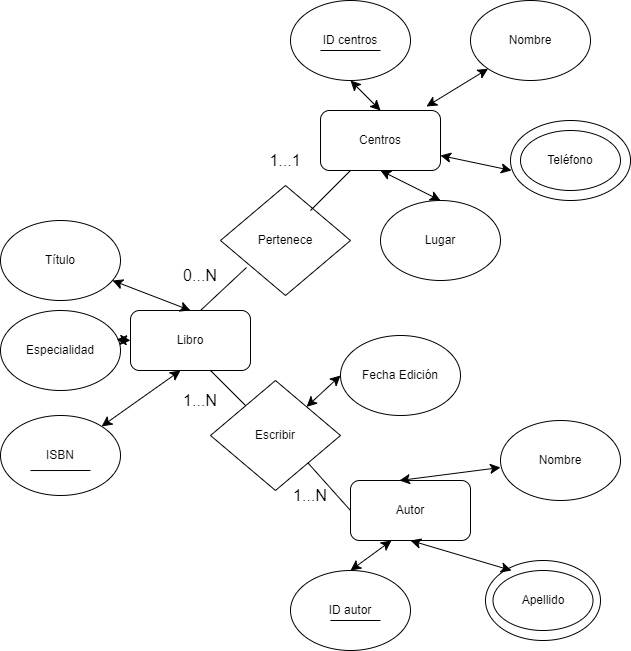

The diagram above was exported from draw.io. Its source (the exported page's mxGraphModel, read from the mxfile embedded in the PNG):
<mxGraphModel dx="1674" dy="830" grid="1" gridSize="10" guides="1" tooltips="1" connect="1" arrows="1" fold="1" page="1" pageScale="1" pageWidth="827" pageHeight="1169" math="0" shadow="0">
  <root>
    <mxCell id="WIyWlLk6GJQsqaUBKTNV-0" />
    <mxCell id="WIyWlLk6GJQsqaUBKTNV-1" parent="WIyWlLk6GJQsqaUBKTNV-0" />
    <mxCell id="jAYkcPosP87EpbTQbtvE-3" value="Telefono" style="ellipse;whiteSpace=wrap;html=1;" vertex="1" parent="WIyWlLk6GJQsqaUBKTNV-1">
      <mxGeometry x="600" y="210" width="120" height="80" as="geometry" />
    </mxCell>
    <mxCell id="jAYkcPosP87EpbTQbtvE-36" value="Teléfono" style="ellipse;whiteSpace=wrap;html=1;" vertex="1" parent="WIyWlLk6GJQsqaUBKTNV-1">
      <mxGeometry x="610" y="220" width="100" height="60" as="geometry" />
    </mxCell>
    <mxCell id="jAYkcPosP87EpbTQbtvE-21" value="" style="ellipse;whiteSpace=wrap;html=1;" vertex="1" parent="WIyWlLk6GJQsqaUBKTNV-1">
      <mxGeometry x="575" y="650" width="115" height="80" as="geometry" />
    </mxCell>
    <mxCell id="jAYkcPosP87EpbTQbtvE-0" value="Centros" style="rounded=1;whiteSpace=wrap;html=1;" vertex="1" parent="WIyWlLk6GJQsqaUBKTNV-1">
      <mxGeometry x="410" y="200" width="120" height="60" as="geometry" />
    </mxCell>
    <mxCell id="jAYkcPosP87EpbTQbtvE-1" value="ID centros" style="ellipse;whiteSpace=wrap;html=1;" vertex="1" parent="WIyWlLk6GJQsqaUBKTNV-1">
      <mxGeometry x="380" y="90" width="120" height="80" as="geometry" />
    </mxCell>
    <mxCell id="jAYkcPosP87EpbTQbtvE-2" value="Nombre" style="ellipse;whiteSpace=wrap;html=1;" vertex="1" parent="WIyWlLk6GJQsqaUBKTNV-1">
      <mxGeometry x="560" y="90" width="120" height="80" as="geometry" />
    </mxCell>
    <mxCell id="jAYkcPosP87EpbTQbtvE-4" value="Lugar" style="ellipse;whiteSpace=wrap;html=1;" vertex="1" parent="WIyWlLk6GJQsqaUBKTNV-1">
      <mxGeometry x="470" y="290" width="120" height="80" as="geometry" />
    </mxCell>
    <mxCell id="jAYkcPosP87EpbTQbtvE-5" value="Libro" style="rounded=1;whiteSpace=wrap;html=1;" vertex="1" parent="WIyWlLk6GJQsqaUBKTNV-1">
      <mxGeometry x="220" y="400" width="120" height="60" as="geometry" />
    </mxCell>
    <mxCell id="jAYkcPosP87EpbTQbtvE-6" value="Título" style="ellipse;whiteSpace=wrap;html=1;" vertex="1" parent="WIyWlLk6GJQsqaUBKTNV-1">
      <mxGeometry x="90" y="310" width="120" height="80" as="geometry" />
    </mxCell>
    <mxCell id="jAYkcPosP87EpbTQbtvE-7" value="ISBN" style="ellipse;whiteSpace=wrap;html=1;" vertex="1" parent="WIyWlLk6GJQsqaUBKTNV-1">
      <mxGeometry x="90" y="505" width="120" height="80" as="geometry" />
    </mxCell>
    <mxCell id="jAYkcPosP87EpbTQbtvE-8" value="Especialidad" style="ellipse;whiteSpace=wrap;html=1;" vertex="1" parent="WIyWlLk6GJQsqaUBKTNV-1">
      <mxGeometry x="90" y="400" width="120" height="80" as="geometry" />
    </mxCell>
    <mxCell id="jAYkcPosP87EpbTQbtvE-10" value="Pertenece" style="rhombus;whiteSpace=wrap;html=1;" vertex="1" parent="WIyWlLk6GJQsqaUBKTNV-1">
      <mxGeometry x="310" y="275" width="130" height="110" as="geometry" />
    </mxCell>
    <mxCell id="jAYkcPosP87EpbTQbtvE-11" value="" style="endArrow=none;html=1;rounded=0;fontSize=12;startSize=8;endSize=8;curved=1;" edge="1" parent="WIyWlLk6GJQsqaUBKTNV-1">
      <mxGeometry width="50" height="50" relative="1" as="geometry">
        <mxPoint x="290" y="400" as="sourcePoint" />
        <mxPoint x="336" y="357" as="targetPoint" />
      </mxGeometry>
    </mxCell>
    <mxCell id="jAYkcPosP87EpbTQbtvE-12" value="" style="endArrow=none;html=1;rounded=0;fontSize=12;startSize=8;endSize=8;curved=1;entryX=0.25;entryY=1;entryDx=0;entryDy=0;" edge="1" parent="WIyWlLk6GJQsqaUBKTNV-1" target="jAYkcPosP87EpbTQbtvE-0">
      <mxGeometry width="50" height="50" relative="1" as="geometry">
        <mxPoint x="400" y="300" as="sourcePoint" />
        <mxPoint x="450" y="250" as="targetPoint" />
      </mxGeometry>
    </mxCell>
    <mxCell id="jAYkcPosP87EpbTQbtvE-13" value="Autor" style="rounded=1;whiteSpace=wrap;html=1;" vertex="1" parent="WIyWlLk6GJQsqaUBKTNV-1">
      <mxGeometry x="440" y="570" width="120" height="60" as="geometry" />
    </mxCell>
    <mxCell id="jAYkcPosP87EpbTQbtvE-15" value="Escribir" style="rhombus;whiteSpace=wrap;html=1;" vertex="1" parent="WIyWlLk6GJQsqaUBKTNV-1">
      <mxGeometry x="300" y="470" width="130" height="110" as="geometry" />
    </mxCell>
    <mxCell id="jAYkcPosP87EpbTQbtvE-16" value="" style="endArrow=none;html=1;rounded=0;fontSize=12;startSize=8;endSize=8;curved=1;exitX=0;exitY=0.5;exitDx=0;exitDy=0;entryX=1;entryY=1;entryDx=0;entryDy=0;" edge="1" parent="WIyWlLk6GJQsqaUBKTNV-1" source="jAYkcPosP87EpbTQbtvE-13" target="jAYkcPosP87EpbTQbtvE-15">
      <mxGeometry width="50" height="50" relative="1" as="geometry">
        <mxPoint x="430" y="600" as="sourcePoint" />
        <mxPoint x="400" y="550" as="targetPoint" />
      </mxGeometry>
    </mxCell>
    <mxCell id="jAYkcPosP87EpbTQbtvE-17" value="" style="endArrow=none;html=1;rounded=0;fontSize=12;startSize=8;endSize=8;curved=1;" edge="1" parent="WIyWlLk6GJQsqaUBKTNV-1" source="jAYkcPosP87EpbTQbtvE-15">
      <mxGeometry width="50" height="50" relative="1" as="geometry">
        <mxPoint x="339.99999999999994" y="505.00000000000006" as="sourcePoint" />
        <mxPoint x="300" y="460" as="targetPoint" />
      </mxGeometry>
    </mxCell>
    <mxCell id="jAYkcPosP87EpbTQbtvE-18" value="Nombre" style="ellipse;whiteSpace=wrap;html=1;" vertex="1" parent="WIyWlLk6GJQsqaUBKTNV-1">
      <mxGeometry x="590" y="510" width="120" height="80" as="geometry" />
    </mxCell>
    <mxCell id="jAYkcPosP87EpbTQbtvE-19" value="Apellido" style="ellipse;whiteSpace=wrap;html=1;" vertex="1" parent="WIyWlLk6GJQsqaUBKTNV-1">
      <mxGeometry x="582.5" y="660" width="100" height="60" as="geometry" />
    </mxCell>
    <mxCell id="jAYkcPosP87EpbTQbtvE-20" value="ID autor" style="ellipse;whiteSpace=wrap;html=1;" vertex="1" parent="WIyWlLk6GJQsqaUBKTNV-1">
      <mxGeometry x="380" y="660" width="120" height="80" as="geometry" />
    </mxCell>
    <mxCell id="jAYkcPosP87EpbTQbtvE-23" value="" style="endArrow=none;html=1;rounded=0;fontSize=12;startSize=8;endSize=8;curved=1;exitX=0.25;exitY=0.563;exitDx=0;exitDy=0;exitPerimeter=0;" edge="1" parent="WIyWlLk6GJQsqaUBKTNV-1">
      <mxGeometry width="50" height="50" relative="1" as="geometry">
        <mxPoint x="120" y="560.04" as="sourcePoint" />
        <mxPoint x="180" y="560" as="targetPoint" />
      </mxGeometry>
    </mxCell>
    <mxCell id="jAYkcPosP87EpbTQbtvE-24" value="" style="endArrow=none;html=1;rounded=0;fontSize=12;startSize=8;endSize=8;curved=1;exitX=0.333;exitY=0.625;exitDx=0;exitDy=0;exitPerimeter=0;" edge="1" parent="WIyWlLk6GJQsqaUBKTNV-1" source="jAYkcPosP87EpbTQbtvE-20">
      <mxGeometry width="50" height="50" relative="1" as="geometry">
        <mxPoint x="420" y="760" as="sourcePoint" />
        <mxPoint x="470" y="710" as="targetPoint" />
      </mxGeometry>
    </mxCell>
    <mxCell id="jAYkcPosP87EpbTQbtvE-25" value="" style="endArrow=none;html=1;rounded=0;fontSize=12;startSize=8;endSize=8;curved=1;" edge="1" parent="WIyWlLk6GJQsqaUBKTNV-1">
      <mxGeometry width="50" height="50" relative="1" as="geometry">
        <mxPoint x="410" y="140" as="sourcePoint" />
        <mxPoint x="470" y="140" as="targetPoint" />
      </mxGeometry>
    </mxCell>
    <mxCell id="jAYkcPosP87EpbTQbtvE-26" value="" style="endArrow=classic;startArrow=classic;html=1;rounded=0;fontSize=12;startSize=8;endSize=8;curved=1;entryX=0.5;entryY=0;entryDx=0;entryDy=0;" edge="1" parent="WIyWlLk6GJQsqaUBKTNV-1" source="jAYkcPosP87EpbTQbtvE-6" target="jAYkcPosP87EpbTQbtvE-5">
      <mxGeometry width="50" height="50" relative="1" as="geometry">
        <mxPoint x="250" y="370" as="sourcePoint" />
        <mxPoint x="300" y="320" as="targetPoint" />
      </mxGeometry>
    </mxCell>
    <mxCell id="jAYkcPosP87EpbTQbtvE-27" value="" style="endArrow=classic;startArrow=classic;html=1;rounded=0;fontSize=12;startSize=8;endSize=8;curved=1;entryX=0;entryY=0.5;entryDx=0;entryDy=0;exitX=0.967;exitY=0.363;exitDx=0;exitDy=0;exitPerimeter=0;" edge="1" parent="WIyWlLk6GJQsqaUBKTNV-1" source="jAYkcPosP87EpbTQbtvE-8" target="jAYkcPosP87EpbTQbtvE-5">
      <mxGeometry width="50" height="50" relative="1" as="geometry">
        <mxPoint x="180" y="413" as="sourcePoint" />
        <mxPoint x="281" y="400" as="targetPoint" />
      </mxGeometry>
    </mxCell>
    <mxCell id="jAYkcPosP87EpbTQbtvE-28" value="" style="endArrow=classic;startArrow=classic;html=1;rounded=0;fontSize=12;startSize=8;endSize=8;curved=1;" edge="1" parent="WIyWlLk6GJQsqaUBKTNV-1" source="jAYkcPosP87EpbTQbtvE-7">
      <mxGeometry width="50" height="50" relative="1" as="geometry">
        <mxPoint x="150" y="505" as="sourcePoint" />
        <mxPoint x="270" y="460" as="targetPoint" />
      </mxGeometry>
    </mxCell>
    <mxCell id="jAYkcPosP87EpbTQbtvE-29" value="" style="endArrow=classic;startArrow=classic;html=1;rounded=0;fontSize=12;startSize=8;endSize=8;curved=1;entryX=0;entryY=1;entryDx=0;entryDy=0;exitX=0.883;exitY=-0.067;exitDx=0;exitDy=0;exitPerimeter=0;" edge="1" parent="WIyWlLk6GJQsqaUBKTNV-1" source="jAYkcPosP87EpbTQbtvE-0" target="jAYkcPosP87EpbTQbtvE-2">
      <mxGeometry width="50" height="50" relative="1" as="geometry">
        <mxPoint x="500" y="183" as="sourcePoint" />
        <mxPoint x="601" y="170" as="targetPoint" />
      </mxGeometry>
    </mxCell>
    <mxCell id="jAYkcPosP87EpbTQbtvE-30" value="" style="endArrow=classic;startArrow=classic;html=1;rounded=0;fontSize=12;startSize=8;endSize=8;curved=1;entryX=0;entryY=0.5;entryDx=0;entryDy=0;exitX=1;exitY=0.75;exitDx=0;exitDy=0;" edge="1" parent="WIyWlLk6GJQsqaUBKTNV-1" source="jAYkcPosP87EpbTQbtvE-0">
      <mxGeometry width="50" height="50" relative="1" as="geometry">
        <mxPoint x="500" y="273" as="sourcePoint" />
        <mxPoint x="601" y="260" as="targetPoint" />
      </mxGeometry>
    </mxCell>
    <mxCell id="jAYkcPosP87EpbTQbtvE-31" value="" style="endArrow=classic;startArrow=classic;html=1;rounded=0;fontSize=12;startSize=8;endSize=8;curved=1;entryX=0;entryY=0.5;entryDx=0;entryDy=0;exitX=0.5;exitY=1;exitDx=0;exitDy=0;" edge="1" parent="WIyWlLk6GJQsqaUBKTNV-1" source="jAYkcPosP87EpbTQbtvE-0">
      <mxGeometry width="50" height="50" relative="1" as="geometry">
        <mxPoint x="429" y="303" as="sourcePoint" />
        <mxPoint x="530" y="290" as="targetPoint" />
      </mxGeometry>
    </mxCell>
    <mxCell id="jAYkcPosP87EpbTQbtvE-32" value="" style="endArrow=classic;startArrow=classic;html=1;rounded=0;fontSize=12;startSize=8;endSize=8;curved=1;entryX=0;entryY=0.5;entryDx=0;entryDy=0;exitX=0.5;exitY=1;exitDx=0;exitDy=0;" edge="1" parent="WIyWlLk6GJQsqaUBKTNV-1" source="jAYkcPosP87EpbTQbtvE-1">
      <mxGeometry width="50" height="50" relative="1" as="geometry">
        <mxPoint x="369" y="213" as="sourcePoint" />
        <mxPoint x="470" y="200" as="targetPoint" />
      </mxGeometry>
    </mxCell>
    <mxCell id="jAYkcPosP87EpbTQbtvE-33" value="" style="endArrow=classic;startArrow=classic;html=1;rounded=0;fontSize=12;startSize=8;endSize=8;curved=1;entryX=0;entryY=0.5;entryDx=0;entryDy=0;" edge="1" parent="WIyWlLk6GJQsqaUBKTNV-1">
      <mxGeometry width="50" height="50" relative="1" as="geometry">
        <mxPoint x="489" y="570" as="sourcePoint" />
        <mxPoint x="590" y="557" as="targetPoint" />
      </mxGeometry>
    </mxCell>
    <mxCell id="jAYkcPosP87EpbTQbtvE-34" value="" style="endArrow=classic;startArrow=classic;html=1;rounded=0;fontSize=12;startSize=8;endSize=8;curved=1;entryX=0;entryY=0.5;entryDx=0;entryDy=0;exitX=0.5;exitY=1;exitDx=0;exitDy=0;" edge="1" parent="WIyWlLk6GJQsqaUBKTNV-1" source="jAYkcPosP87EpbTQbtvE-13">
      <mxGeometry width="50" height="50" relative="1" as="geometry">
        <mxPoint x="500" y="673" as="sourcePoint" />
        <mxPoint x="601" y="660" as="targetPoint" />
      </mxGeometry>
    </mxCell>
    <mxCell id="jAYkcPosP87EpbTQbtvE-35" value="" style="endArrow=classic;startArrow=classic;html=1;rounded=0;fontSize=12;startSize=8;endSize=8;curved=1;entryX=0;entryY=0.5;entryDx=0;entryDy=0;exitX=0.5;exitY=0;exitDx=0;exitDy=0;" edge="1" parent="WIyWlLk6GJQsqaUBKTNV-1" source="jAYkcPosP87EpbTQbtvE-20">
      <mxGeometry width="50" height="50" relative="1" as="geometry">
        <mxPoint x="380" y="643" as="sourcePoint" />
        <mxPoint x="481" y="630" as="targetPoint" />
      </mxGeometry>
    </mxCell>
    <mxCell id="jAYkcPosP87EpbTQbtvE-39" value="1...N" style="text;strokeColor=none;fillColor=none;html=1;align=center;verticalAlign=middle;whiteSpace=wrap;rounded=0;fontSize=16;" vertex="1" parent="WIyWlLk6GJQsqaUBKTNV-1">
      <mxGeometry x="260" y="475" width="60" height="30" as="geometry" />
    </mxCell>
    <mxCell id="jAYkcPosP87EpbTQbtvE-40" value="1...N" style="text;strokeColor=none;fillColor=none;html=1;align=center;verticalAlign=middle;whiteSpace=wrap;rounded=0;fontSize=16;" vertex="1" parent="WIyWlLk6GJQsqaUBKTNV-1">
      <mxGeometry x="370" y="570" width="60" height="30" as="geometry" />
    </mxCell>
    <mxCell id="jAYkcPosP87EpbTQbtvE-42" value="1...1" style="text;strokeColor=none;fillColor=none;html=1;align=center;verticalAlign=middle;whiteSpace=wrap;rounded=0;fontSize=16;" vertex="1" parent="WIyWlLk6GJQsqaUBKTNV-1">
      <mxGeometry x="345" y="235" width="60" height="30" as="geometry" />
    </mxCell>
    <mxCell id="jAYkcPosP87EpbTQbtvE-43" value="0...N" style="text;strokeColor=none;fillColor=none;html=1;align=center;verticalAlign=middle;whiteSpace=wrap;rounded=0;fontSize=16;" vertex="1" parent="WIyWlLk6GJQsqaUBKTNV-1">
      <mxGeometry x="260" y="350" width="60" height="30" as="geometry" />
    </mxCell>
    <mxCell id="jAYkcPosP87EpbTQbtvE-44" value="Fecha Edición" style="ellipse;whiteSpace=wrap;html=1;" vertex="1" parent="WIyWlLk6GJQsqaUBKTNV-1">
      <mxGeometry x="430" y="425" width="120" height="80" as="geometry" />
    </mxCell>
    <mxCell id="jAYkcPosP87EpbTQbtvE-45" value="" style="endArrow=classic;startArrow=classic;html=1;rounded=0;fontSize=12;startSize=8;endSize=8;curved=1;entryX=0;entryY=0.5;entryDx=0;entryDy=0;" edge="1" parent="WIyWlLk6GJQsqaUBKTNV-1" source="jAYkcPosP87EpbTQbtvE-15" target="jAYkcPosP87EpbTQbtvE-44">
      <mxGeometry width="50" height="50" relative="1" as="geometry">
        <mxPoint x="370" y="450" as="sourcePoint" />
        <mxPoint x="420" y="400" as="targetPoint" />
      </mxGeometry>
    </mxCell>
  </root>
</mxGraphModel>